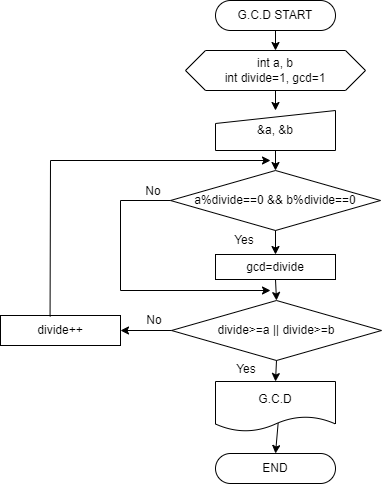

The diagram above was exported from draw.io. Its source (the exported page's mxGraphModel, read from the mxfile embedded in the PNG):
<mxGraphModel dx="1422" dy="705" grid="1" gridSize="10" guides="1" tooltips="1" connect="1" arrows="1" fold="1" page="1" pageScale="1" pageWidth="827" pageHeight="1169" math="0" shadow="0">
  <root>
    <mxCell id="0" />
    <mxCell id="1" parent="0" />
    <mxCell id="Qg66CPoq968lq1h_jI4B-1" value="G.C.D START" style="rounded=1;whiteSpace=wrap;html=1;arcSize=50;" vertex="1" parent="1">
      <mxGeometry x="325" y="50" width="120" height="30" as="geometry" />
    </mxCell>
    <mxCell id="Qg66CPoq968lq1h_jI4B-2" value="END" style="rounded=1;whiteSpace=wrap;html=1;arcSize=50;" vertex="1" parent="1">
      <mxGeometry x="325" y="503" width="120" height="30" as="geometry" />
    </mxCell>
    <mxCell id="Qg66CPoq968lq1h_jI4B-3" value="int a, b&lt;br&gt;int divide=1, gcd=1" style="shape=hexagon;perimeter=hexagonPerimeter2;whiteSpace=wrap;html=1;fixedSize=1;" vertex="1" parent="1">
      <mxGeometry x="295" y="100" width="180" height="40" as="geometry" />
    </mxCell>
    <mxCell id="Qg66CPoq968lq1h_jI4B-8" value="&amp;amp;a, &amp;amp;b" style="shape=manualInput;whiteSpace=wrap;html=1;size=13;" vertex="1" parent="1">
      <mxGeometry x="325" y="160" width="120" height="40" as="geometry" />
    </mxCell>
    <mxCell id="Qg66CPoq968lq1h_jI4B-10" value="a%divide==0 &amp;amp;&amp;amp; b%divide==0" style="rhombus;whiteSpace=wrap;html=1;" vertex="1" parent="1">
      <mxGeometry x="280" y="220" width="210" height="60" as="geometry" />
    </mxCell>
    <mxCell id="Qg66CPoq968lq1h_jI4B-11" value="gcd=divide" style="rounded=0;whiteSpace=wrap;html=1;" vertex="1" parent="1">
      <mxGeometry x="325" y="304" width="120" height="25" as="geometry" />
    </mxCell>
    <mxCell id="Qg66CPoq968lq1h_jI4B-12" value="divide&amp;gt;=a || divide&amp;gt;=b" style="rhombus;whiteSpace=wrap;html=1;" vertex="1" parent="1">
      <mxGeometry x="281" y="350" width="210" height="60" as="geometry" />
    </mxCell>
    <mxCell id="Qg66CPoq968lq1h_jI4B-13" value="G.C.D" style="shape=document;whiteSpace=wrap;html=1;boundedLbl=1;" vertex="1" parent="1">
      <mxGeometry x="325" y="431" width="120" height="50" as="geometry" />
    </mxCell>
    <mxCell id="Qg66CPoq968lq1h_jI4B-14" value="divide++" style="rounded=0;whiteSpace=wrap;html=1;" vertex="1" parent="1">
      <mxGeometry x="110" y="365" width="120" height="30" as="geometry" />
    </mxCell>
    <mxCell id="Qg66CPoq968lq1h_jI4B-15" value="" style="endArrow=classic;html=1;rounded=0;exitX=0.5;exitY=1;exitDx=0;exitDy=0;" edge="1" parent="1" source="Qg66CPoq968lq1h_jI4B-1" target="Qg66CPoq968lq1h_jI4B-3">
      <mxGeometry width="50" height="50" relative="1" as="geometry">
        <mxPoint x="400" y="320" as="sourcePoint" />
        <mxPoint x="450" y="270" as="targetPoint" />
      </mxGeometry>
    </mxCell>
    <mxCell id="Qg66CPoq968lq1h_jI4B-16" value="" style="endArrow=classic;html=1;rounded=0;exitX=0.5;exitY=1;exitDx=0;exitDy=0;entryX=0.5;entryY=0;entryDx=0;entryDy=0;" edge="1" parent="1" source="Qg66CPoq968lq1h_jI4B-12" target="Qg66CPoq968lq1h_jI4B-13">
      <mxGeometry width="50" height="50" relative="1" as="geometry">
        <mxPoint x="400" y="320" as="sourcePoint" />
        <mxPoint x="450" y="270" as="targetPoint" />
      </mxGeometry>
    </mxCell>
    <mxCell id="Qg66CPoq968lq1h_jI4B-17" value="" style="endArrow=classic;html=1;rounded=0;exitX=0.5;exitY=1;exitDx=0;exitDy=0;entryX=0.5;entryY=0;entryDx=0;entryDy=0;" edge="1" parent="1" source="Qg66CPoq968lq1h_jI4B-11" target="Qg66CPoq968lq1h_jI4B-12">
      <mxGeometry width="50" height="50" relative="1" as="geometry">
        <mxPoint x="400" y="320" as="sourcePoint" />
        <mxPoint x="450" y="270" as="targetPoint" />
      </mxGeometry>
    </mxCell>
    <mxCell id="Qg66CPoq968lq1h_jI4B-18" value="" style="endArrow=classic;html=1;rounded=0;exitX=0.5;exitY=1;exitDx=0;exitDy=0;entryX=0.5;entryY=0;entryDx=0;entryDy=0;" edge="1" parent="1" source="Qg66CPoq968lq1h_jI4B-10" target="Qg66CPoq968lq1h_jI4B-11">
      <mxGeometry width="50" height="50" relative="1" as="geometry">
        <mxPoint x="400" y="320" as="sourcePoint" />
        <mxPoint x="450" y="270" as="targetPoint" />
      </mxGeometry>
    </mxCell>
    <mxCell id="Qg66CPoq968lq1h_jI4B-19" value="" style="endArrow=classic;html=1;rounded=0;exitX=0.5;exitY=1;exitDx=0;exitDy=0;" edge="1" parent="1" source="Qg66CPoq968lq1h_jI4B-8" target="Qg66CPoq968lq1h_jI4B-10">
      <mxGeometry width="50" height="50" relative="1" as="geometry">
        <mxPoint x="400" y="320" as="sourcePoint" />
        <mxPoint x="450" y="270" as="targetPoint" />
      </mxGeometry>
    </mxCell>
    <mxCell id="Qg66CPoq968lq1h_jI4B-20" value="" style="endArrow=classic;html=1;rounded=0;exitX=0.5;exitY=1;exitDx=0;exitDy=0;" edge="1" parent="1" source="Qg66CPoq968lq1h_jI4B-3" target="Qg66CPoq968lq1h_jI4B-8">
      <mxGeometry width="50" height="50" relative="1" as="geometry">
        <mxPoint x="400" y="320" as="sourcePoint" />
        <mxPoint x="450" y="270" as="targetPoint" />
      </mxGeometry>
    </mxCell>
    <mxCell id="Qg66CPoq968lq1h_jI4B-21" value="" style="endArrow=classic;html=1;rounded=0;exitX=0.522;exitY=0.832;exitDx=0;exitDy=0;exitPerimeter=0;entryX=0.5;entryY=0;entryDx=0;entryDy=0;" edge="1" parent="1" source="Qg66CPoq968lq1h_jI4B-13" target="Qg66CPoq968lq1h_jI4B-2">
      <mxGeometry width="50" height="50" relative="1" as="geometry">
        <mxPoint x="400" y="320" as="sourcePoint" />
        <mxPoint x="450" y="270" as="targetPoint" />
      </mxGeometry>
    </mxCell>
    <mxCell id="Qg66CPoq968lq1h_jI4B-22" value="" style="endArrow=classic;html=1;rounded=0;exitX=0;exitY=0.5;exitDx=0;exitDy=0;entryX=1;entryY=0.5;entryDx=0;entryDy=0;" edge="1" parent="1" source="Qg66CPoq968lq1h_jI4B-12" target="Qg66CPoq968lq1h_jI4B-14">
      <mxGeometry width="50" height="50" relative="1" as="geometry">
        <mxPoint x="400" y="320" as="sourcePoint" />
        <mxPoint x="450" y="270" as="targetPoint" />
      </mxGeometry>
    </mxCell>
    <mxCell id="Qg66CPoq968lq1h_jI4B-23" value="" style="endArrow=classic;html=1;rounded=0;" edge="1" parent="1">
      <mxGeometry width="50" height="50" relative="1" as="geometry">
        <mxPoint x="160" y="210" as="sourcePoint" />
        <mxPoint x="380" y="210" as="targetPoint" />
      </mxGeometry>
    </mxCell>
    <mxCell id="Qg66CPoq968lq1h_jI4B-24" value="" style="endArrow=none;html=1;rounded=0;exitX=0.413;exitY=0.067;exitDx=0;exitDy=0;exitPerimeter=0;" edge="1" parent="1">
      <mxGeometry width="50" height="50" relative="1" as="geometry">
        <mxPoint x="159.55999999999995" y="366.01" as="sourcePoint" />
        <mxPoint x="160" y="210" as="targetPoint" />
      </mxGeometry>
    </mxCell>
    <mxCell id="Qg66CPoq968lq1h_jI4B-25" value="" style="endArrow=none;html=1;rounded=0;entryX=0;entryY=0.5;entryDx=0;entryDy=0;" edge="1" parent="1" target="Qg66CPoq968lq1h_jI4B-10">
      <mxGeometry width="50" height="50" relative="1" as="geometry">
        <mxPoint x="230" y="250" as="sourcePoint" />
        <mxPoint x="450" y="270" as="targetPoint" />
      </mxGeometry>
    </mxCell>
    <mxCell id="Qg66CPoq968lq1h_jI4B-27" value="" style="endArrow=classic;html=1;rounded=0;" edge="1" parent="1">
      <mxGeometry width="50" height="50" relative="1" as="geometry">
        <mxPoint x="230" y="340" as="sourcePoint" />
        <mxPoint x="380" y="340" as="targetPoint" />
      </mxGeometry>
    </mxCell>
    <mxCell id="Qg66CPoq968lq1h_jI4B-28" value="" style="endArrow=none;html=1;rounded=0;" edge="1" parent="1">
      <mxGeometry width="50" height="50" relative="1" as="geometry">
        <mxPoint x="230" y="340" as="sourcePoint" />
        <mxPoint x="230" y="250" as="targetPoint" />
      </mxGeometry>
    </mxCell>
    <mxCell id="Qg66CPoq968lq1h_jI4B-29" value="Yes" style="text;html=1;strokeColor=none;fillColor=none;align=center;verticalAlign=middle;whiteSpace=wrap;rounded=0;" vertex="1" parent="1">
      <mxGeometry x="324" y="280" width="60" height="20" as="geometry" />
    </mxCell>
    <mxCell id="Qg66CPoq968lq1h_jI4B-30" value="Yes" style="text;html=1;strokeColor=none;fillColor=none;align=center;verticalAlign=middle;whiteSpace=wrap;rounded=0;" vertex="1" parent="1">
      <mxGeometry x="326" y="409" width="60" height="20" as="geometry" />
    </mxCell>
    <mxCell id="Qg66CPoq968lq1h_jI4B-31" value="No" style="text;html=1;strokeColor=none;fillColor=none;align=center;verticalAlign=middle;whiteSpace=wrap;rounded=0;" vertex="1" parent="1">
      <mxGeometry x="248" y="226" width="30" height="30" as="geometry" />
    </mxCell>
    <mxCell id="Qg66CPoq968lq1h_jI4B-32" value="No" style="text;html=1;strokeColor=none;fillColor=none;align=center;verticalAlign=middle;whiteSpace=wrap;rounded=0;" vertex="1" parent="1">
      <mxGeometry x="249" y="355" width="30" height="30" as="geometry" />
    </mxCell>
  </root>
</mxGraphModel>